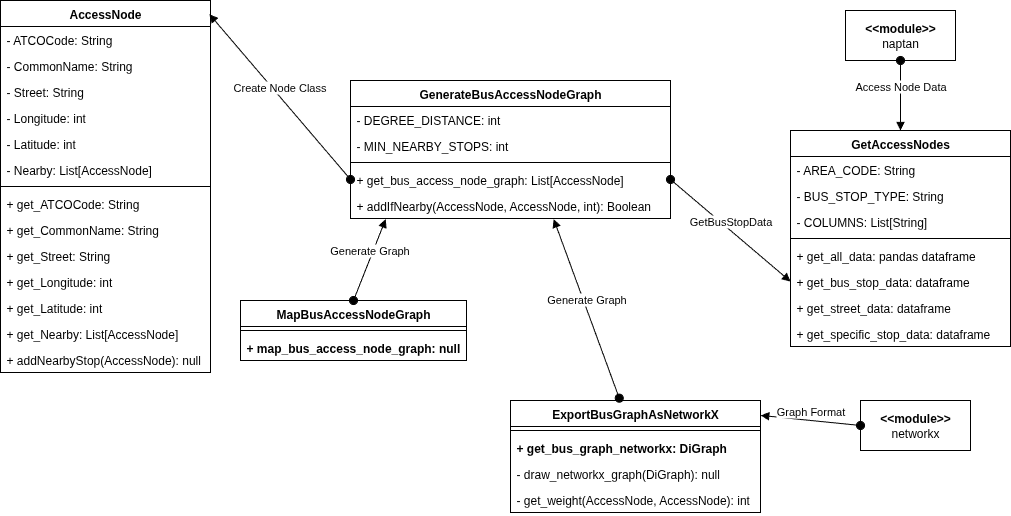

The diagram above was exported from draw.io. Its source (the exported page's mxGraphModel, read from the mxfile embedded in the PNG):
<mxGraphModel dx="712" dy="638" grid="1" gridSize="10" guides="1" tooltips="1" connect="1" arrows="1" fold="1" page="1" pageScale="1" pageWidth="827" pageHeight="1169" math="0" shadow="0">
  <root>
    <mxCell id="0" />
    <mxCell id="1" parent="0" />
    <mxCell id="VtOBgEjNyanmuuQJn6N6-8" value="GetAccessNodes" style="swimlane;fontStyle=1;align=center;verticalAlign=top;childLayout=stackLayout;horizontal=1;startSize=26;horizontalStack=0;resizeParent=1;resizeParentMax=0;resizeLast=0;collapsible=1;marginBottom=0;whiteSpace=wrap;html=1;" parent="1" vertex="1">
      <mxGeometry x="800" y="190" width="220" height="216" as="geometry" />
    </mxCell>
    <mxCell id="VtOBgEjNyanmuuQJn6N6-9" value="- AREA_CODE: String" style="text;strokeColor=none;fillColor=none;align=left;verticalAlign=top;spacingLeft=4;spacingRight=4;overflow=hidden;rotatable=0;points=[[0,0.5],[1,0.5]];portConstraint=eastwest;whiteSpace=wrap;html=1;" parent="VtOBgEjNyanmuuQJn6N6-8" vertex="1">
      <mxGeometry y="26" width="220" height="26" as="geometry" />
    </mxCell>
    <mxCell id="VtOBgEjNyanmuuQJn6N6-11" value="- BUS_STOP_TYPE: String" style="text;strokeColor=none;fillColor=none;align=left;verticalAlign=top;spacingLeft=4;spacingRight=4;overflow=hidden;rotatable=0;points=[[0,0.5],[1,0.5]];portConstraint=eastwest;whiteSpace=wrap;html=1;" parent="VtOBgEjNyanmuuQJn6N6-8" vertex="1">
      <mxGeometry y="52" width="220" height="26" as="geometry" />
    </mxCell>
    <mxCell id="VtOBgEjNyanmuuQJn6N6-15" value="- COLUMNS: List[String]" style="text;strokeColor=none;fillColor=none;align=left;verticalAlign=top;spacingLeft=4;spacingRight=4;overflow=hidden;rotatable=0;points=[[0,0.5],[1,0.5]];portConstraint=eastwest;whiteSpace=wrap;html=1;" parent="VtOBgEjNyanmuuQJn6N6-8" vertex="1">
      <mxGeometry y="78" width="220" height="26" as="geometry" />
    </mxCell>
    <mxCell id="VtOBgEjNyanmuuQJn6N6-10" value="" style="line;strokeWidth=1;fillColor=none;align=left;verticalAlign=middle;spacingTop=-1;spacingLeft=3;spacingRight=3;rotatable=0;labelPosition=right;points=[];portConstraint=eastwest;strokeColor=inherit;" parent="VtOBgEjNyanmuuQJn6N6-8" vertex="1">
      <mxGeometry y="104" width="220" height="8" as="geometry" />
    </mxCell>
    <mxCell id="VtOBgEjNyanmuuQJn6N6-16" value="+ get_all_data: pandas dataframe" style="text;strokeColor=none;fillColor=none;align=left;verticalAlign=top;spacingLeft=4;spacingRight=4;overflow=hidden;rotatable=0;points=[[0,0.5],[1,0.5]];portConstraint=eastwest;whiteSpace=wrap;html=1;" parent="VtOBgEjNyanmuuQJn6N6-8" vertex="1">
      <mxGeometry y="112" width="220" height="26" as="geometry" />
    </mxCell>
    <mxCell id="VtOBgEjNyanmuuQJn6N6-17" value="+ get_bus_stop_data: dataframe" style="text;strokeColor=none;fillColor=none;align=left;verticalAlign=top;spacingLeft=4;spacingRight=4;overflow=hidden;rotatable=0;points=[[0,0.5],[1,0.5]];portConstraint=eastwest;whiteSpace=wrap;html=1;" parent="VtOBgEjNyanmuuQJn6N6-8" vertex="1">
      <mxGeometry y="138" width="220" height="26" as="geometry" />
    </mxCell>
    <mxCell id="VtOBgEjNyanmuuQJn6N6-18" value="+ get_street_data: dataframe" style="text;strokeColor=none;fillColor=none;align=left;verticalAlign=top;spacingLeft=4;spacingRight=4;overflow=hidden;rotatable=0;points=[[0,0.5],[1,0.5]];portConstraint=eastwest;whiteSpace=wrap;html=1;" parent="VtOBgEjNyanmuuQJn6N6-8" vertex="1">
      <mxGeometry y="164" width="220" height="26" as="geometry" />
    </mxCell>
    <mxCell id="VtOBgEjNyanmuuQJn6N6-19" value="+ get_specific_stop_data: dataframe" style="text;strokeColor=none;fillColor=none;align=left;verticalAlign=top;spacingLeft=4;spacingRight=4;overflow=hidden;rotatable=0;points=[[0,0.5],[1,0.5]];portConstraint=eastwest;whiteSpace=wrap;html=1;" parent="VtOBgEjNyanmuuQJn6N6-8" vertex="1">
      <mxGeometry y="190" width="220" height="26" as="geometry" />
    </mxCell>
    <mxCell id="VtOBgEjNyanmuuQJn6N6-20" value="&lt;div&gt;&lt;b&gt;&amp;lt;&amp;lt;module&amp;gt;&amp;gt;&lt;/b&gt;&lt;/div&gt;naptan" style="html=1;whiteSpace=wrap;" parent="1" vertex="1">
      <mxGeometry x="855" y="70" width="110" height="50" as="geometry" />
    </mxCell>
    <mxCell id="VtOBgEjNyanmuuQJn6N6-21" value="Access Node Data" style="html=1;verticalAlign=bottom;startArrow=oval;startFill=1;endArrow=block;startSize=8;curved=0;rounded=0;exitX=0.5;exitY=1;exitDx=0;exitDy=0;entryX=0.5;entryY=0;entryDx=0;entryDy=0;" parent="1" source="VtOBgEjNyanmuuQJn6N6-20" target="VtOBgEjNyanmuuQJn6N6-8" edge="1">
      <mxGeometry width="60" relative="1" as="geometry">
        <mxPoint x="930" y="190" as="sourcePoint" />
        <mxPoint x="990" y="190" as="targetPoint" />
      </mxGeometry>
    </mxCell>
    <mxCell id="VtOBgEjNyanmuuQJn6N6-22" value="AccessNode" style="swimlane;fontStyle=1;align=center;verticalAlign=top;childLayout=stackLayout;horizontal=1;startSize=26;horizontalStack=0;resizeParent=1;resizeParentMax=0;resizeLast=0;collapsible=1;marginBottom=0;whiteSpace=wrap;html=1;" parent="1" vertex="1">
      <mxGeometry x="10" y="60" width="210" height="372" as="geometry" />
    </mxCell>
    <mxCell id="VtOBgEjNyanmuuQJn6N6-23" value="- ATCOCode: String" style="text;strokeColor=none;fillColor=none;align=left;verticalAlign=top;spacingLeft=4;spacingRight=4;overflow=hidden;rotatable=0;points=[[0,0.5],[1,0.5]];portConstraint=eastwest;whiteSpace=wrap;html=1;" parent="VtOBgEjNyanmuuQJn6N6-22" vertex="1">
      <mxGeometry y="26" width="210" height="26" as="geometry" />
    </mxCell>
    <mxCell id="VtOBgEjNyanmuuQJn6N6-26" value="- CommonName: String" style="text;strokeColor=none;fillColor=none;align=left;verticalAlign=top;spacingLeft=4;spacingRight=4;overflow=hidden;rotatable=0;points=[[0,0.5],[1,0.5]];portConstraint=eastwest;whiteSpace=wrap;html=1;" parent="VtOBgEjNyanmuuQJn6N6-22" vertex="1">
      <mxGeometry y="52" width="210" height="26" as="geometry" />
    </mxCell>
    <mxCell id="VtOBgEjNyanmuuQJn6N6-27" value="- Street: String" style="text;strokeColor=none;fillColor=none;align=left;verticalAlign=top;spacingLeft=4;spacingRight=4;overflow=hidden;rotatable=0;points=[[0,0.5],[1,0.5]];portConstraint=eastwest;whiteSpace=wrap;html=1;" parent="VtOBgEjNyanmuuQJn6N6-22" vertex="1">
      <mxGeometry y="78" width="210" height="26" as="geometry" />
    </mxCell>
    <mxCell id="VtOBgEjNyanmuuQJn6N6-28" value="- Longitude: int" style="text;strokeColor=none;fillColor=none;align=left;verticalAlign=top;spacingLeft=4;spacingRight=4;overflow=hidden;rotatable=0;points=[[0,0.5],[1,0.5]];portConstraint=eastwest;whiteSpace=wrap;html=1;" parent="VtOBgEjNyanmuuQJn6N6-22" vertex="1">
      <mxGeometry y="104" width="210" height="26" as="geometry" />
    </mxCell>
    <mxCell id="VtOBgEjNyanmuuQJn6N6-29" value="- Latitude: int" style="text;strokeColor=none;fillColor=none;align=left;verticalAlign=top;spacingLeft=4;spacingRight=4;overflow=hidden;rotatable=0;points=[[0,0.5],[1,0.5]];portConstraint=eastwest;whiteSpace=wrap;html=1;" parent="VtOBgEjNyanmuuQJn6N6-22" vertex="1">
      <mxGeometry y="130" width="210" height="26" as="geometry" />
    </mxCell>
    <mxCell id="VtOBgEjNyanmuuQJn6N6-30" value="- Nearby: List[AccessNode]" style="text;strokeColor=none;fillColor=none;align=left;verticalAlign=top;spacingLeft=4;spacingRight=4;overflow=hidden;rotatable=0;points=[[0,0.5],[1,0.5]];portConstraint=eastwest;whiteSpace=wrap;html=1;" parent="VtOBgEjNyanmuuQJn6N6-22" vertex="1">
      <mxGeometry y="156" width="210" height="26" as="geometry" />
    </mxCell>
    <mxCell id="VtOBgEjNyanmuuQJn6N6-24" value="" style="line;strokeWidth=1;fillColor=none;align=left;verticalAlign=middle;spacingTop=-1;spacingLeft=3;spacingRight=3;rotatable=0;labelPosition=right;points=[];portConstraint=eastwest;strokeColor=inherit;" parent="VtOBgEjNyanmuuQJn6N6-22" vertex="1">
      <mxGeometry y="182" width="210" height="8" as="geometry" />
    </mxCell>
    <mxCell id="VtOBgEjNyanmuuQJn6N6-25" value="+ get_ATCOCode: String" style="text;strokeColor=none;fillColor=none;align=left;verticalAlign=top;spacingLeft=4;spacingRight=4;overflow=hidden;rotatable=0;points=[[0,0.5],[1,0.5]];portConstraint=eastwest;whiteSpace=wrap;html=1;" parent="VtOBgEjNyanmuuQJn6N6-22" vertex="1">
      <mxGeometry y="190" width="210" height="26" as="geometry" />
    </mxCell>
    <mxCell id="VtOBgEjNyanmuuQJn6N6-31" value="+ get_CommonName: String" style="text;strokeColor=none;fillColor=none;align=left;verticalAlign=top;spacingLeft=4;spacingRight=4;overflow=hidden;rotatable=0;points=[[0,0.5],[1,0.5]];portConstraint=eastwest;whiteSpace=wrap;html=1;" parent="VtOBgEjNyanmuuQJn6N6-22" vertex="1">
      <mxGeometry y="216" width="210" height="26" as="geometry" />
    </mxCell>
    <mxCell id="VtOBgEjNyanmuuQJn6N6-32" value="+ get_Street: String" style="text;strokeColor=none;fillColor=none;align=left;verticalAlign=top;spacingLeft=4;spacingRight=4;overflow=hidden;rotatable=0;points=[[0,0.5],[1,0.5]];portConstraint=eastwest;whiteSpace=wrap;html=1;" parent="VtOBgEjNyanmuuQJn6N6-22" vertex="1">
      <mxGeometry y="242" width="210" height="26" as="geometry" />
    </mxCell>
    <mxCell id="VtOBgEjNyanmuuQJn6N6-33" value="+ get_Longitude: int" style="text;strokeColor=none;fillColor=none;align=left;verticalAlign=top;spacingLeft=4;spacingRight=4;overflow=hidden;rotatable=0;points=[[0,0.5],[1,0.5]];portConstraint=eastwest;whiteSpace=wrap;html=1;" parent="VtOBgEjNyanmuuQJn6N6-22" vertex="1">
      <mxGeometry y="268" width="210" height="26" as="geometry" />
    </mxCell>
    <mxCell id="VtOBgEjNyanmuuQJn6N6-34" value="+ get_Latitude: int" style="text;strokeColor=none;fillColor=none;align=left;verticalAlign=top;spacingLeft=4;spacingRight=4;overflow=hidden;rotatable=0;points=[[0,0.5],[1,0.5]];portConstraint=eastwest;whiteSpace=wrap;html=1;" parent="VtOBgEjNyanmuuQJn6N6-22" vertex="1">
      <mxGeometry y="294" width="210" height="26" as="geometry" />
    </mxCell>
    <mxCell id="VtOBgEjNyanmuuQJn6N6-35" value="+ get_Nearby: List[AccessNode]" style="text;strokeColor=none;fillColor=none;align=left;verticalAlign=top;spacingLeft=4;spacingRight=4;overflow=hidden;rotatable=0;points=[[0,0.5],[1,0.5]];portConstraint=eastwest;whiteSpace=wrap;html=1;" parent="VtOBgEjNyanmuuQJn6N6-22" vertex="1">
      <mxGeometry y="320" width="210" height="26" as="geometry" />
    </mxCell>
    <mxCell id="VtOBgEjNyanmuuQJn6N6-36" value="+ addNearbyStop(AccessNode): null" style="text;strokeColor=none;fillColor=none;align=left;verticalAlign=top;spacingLeft=4;spacingRight=4;overflow=hidden;rotatable=0;points=[[0,0.5],[1,0.5]];portConstraint=eastwest;whiteSpace=wrap;html=1;" parent="VtOBgEjNyanmuuQJn6N6-22" vertex="1">
      <mxGeometry y="346" width="210" height="26" as="geometry" />
    </mxCell>
    <mxCell id="VtOBgEjNyanmuuQJn6N6-37" value="GenerateBusAccessNodeGraph" style="swimlane;fontStyle=1;align=center;verticalAlign=top;childLayout=stackLayout;horizontal=1;startSize=26;horizontalStack=0;resizeParent=1;resizeParentMax=0;resizeLast=0;collapsible=1;marginBottom=0;whiteSpace=wrap;html=1;" parent="1" vertex="1">
      <mxGeometry x="360" y="140" width="320" height="138" as="geometry" />
    </mxCell>
    <mxCell id="VtOBgEjNyanmuuQJn6N6-38" value="- DEGREE_DISTANCE: int" style="text;strokeColor=none;fillColor=none;align=left;verticalAlign=top;spacingLeft=4;spacingRight=4;overflow=hidden;rotatable=0;points=[[0,0.5],[1,0.5]];portConstraint=eastwest;whiteSpace=wrap;html=1;" parent="VtOBgEjNyanmuuQJn6N6-37" vertex="1">
      <mxGeometry y="26" width="320" height="26" as="geometry" />
    </mxCell>
    <mxCell id="VtOBgEjNyanmuuQJn6N6-41" value="- MIN_NEARBY_STOPS: int" style="text;strokeColor=none;fillColor=none;align=left;verticalAlign=top;spacingLeft=4;spacingRight=4;overflow=hidden;rotatable=0;points=[[0,0.5],[1,0.5]];portConstraint=eastwest;whiteSpace=wrap;html=1;" parent="VtOBgEjNyanmuuQJn6N6-37" vertex="1">
      <mxGeometry y="52" width="320" height="26" as="geometry" />
    </mxCell>
    <mxCell id="VtOBgEjNyanmuuQJn6N6-39" value="" style="line;strokeWidth=1;fillColor=none;align=left;verticalAlign=middle;spacingTop=-1;spacingLeft=3;spacingRight=3;rotatable=0;labelPosition=right;points=[];portConstraint=eastwest;strokeColor=inherit;" parent="VtOBgEjNyanmuuQJn6N6-37" vertex="1">
      <mxGeometry y="78" width="320" height="8" as="geometry" />
    </mxCell>
    <mxCell id="VtOBgEjNyanmuuQJn6N6-40" value="+ get_bus_access_node_graph: List[AccessNode]" style="text;strokeColor=none;fillColor=none;align=left;verticalAlign=top;spacingLeft=4;spacingRight=4;overflow=hidden;rotatable=0;points=[[0,0.5],[1,0.5]];portConstraint=eastwest;whiteSpace=wrap;html=1;" parent="VtOBgEjNyanmuuQJn6N6-37" vertex="1">
      <mxGeometry y="86" width="320" height="26" as="geometry" />
    </mxCell>
    <mxCell id="VtOBgEjNyanmuuQJn6N6-42" value="+ addIfNearby(AccessNode, AccessNode, int): Boolean" style="text;strokeColor=none;fillColor=none;align=left;verticalAlign=top;spacingLeft=4;spacingRight=4;overflow=hidden;rotatable=0;points=[[0,0.5],[1,0.5]];portConstraint=eastwest;whiteSpace=wrap;html=1;" parent="VtOBgEjNyanmuuQJn6N6-37" vertex="1">
      <mxGeometry y="112" width="320" height="26" as="geometry" />
    </mxCell>
    <mxCell id="VtOBgEjNyanmuuQJn6N6-43" value="Create Node Class" style="html=1;verticalAlign=bottom;startArrow=oval;startFill=1;endArrow=block;startSize=8;curved=0;rounded=0;exitX=0;exitY=0.5;exitDx=0;exitDy=0;entryX=0.995;entryY=0.037;entryDx=0;entryDy=0;entryPerimeter=0;" parent="1" source="VtOBgEjNyanmuuQJn6N6-40" target="VtOBgEjNyanmuuQJn6N6-22" edge="1">
      <mxGeometry width="60" relative="1" as="geometry">
        <mxPoint x="250" y="280" as="sourcePoint" />
        <mxPoint x="310" y="280" as="targetPoint" />
      </mxGeometry>
    </mxCell>
    <mxCell id="VtOBgEjNyanmuuQJn6N6-44" value="GetBusStopData" style="html=1;verticalAlign=bottom;startArrow=oval;startFill=1;endArrow=block;startSize=8;curved=0;rounded=0;exitX=1;exitY=0.5;exitDx=0;exitDy=0;entryX=0;entryY=0.5;entryDx=0;entryDy=0;" parent="1" source="VtOBgEjNyanmuuQJn6N6-40" target="VtOBgEjNyanmuuQJn6N6-17" edge="1">
      <mxGeometry width="60" relative="1" as="geometry">
        <mxPoint x="630" y="280" as="sourcePoint" />
        <mxPoint x="690" y="280" as="targetPoint" />
      </mxGeometry>
    </mxCell>
    <mxCell id="VtOBgEjNyanmuuQJn6N6-45" value="MapBusAccessNodeGraph" style="swimlane;fontStyle=1;align=center;verticalAlign=top;childLayout=stackLayout;horizontal=1;startSize=26;horizontalStack=0;resizeParent=1;resizeParentMax=0;resizeLast=0;collapsible=1;marginBottom=0;whiteSpace=wrap;html=1;" parent="1" vertex="1">
      <mxGeometry x="250" y="360" width="226" height="60" as="geometry" />
    </mxCell>
    <mxCell id="VtOBgEjNyanmuuQJn6N6-47" value="" style="line;strokeWidth=1;fillColor=none;align=left;verticalAlign=middle;spacingTop=-1;spacingLeft=3;spacingRight=3;rotatable=0;labelPosition=right;points=[];portConstraint=eastwest;strokeColor=inherit;" parent="VtOBgEjNyanmuuQJn6N6-45" vertex="1">
      <mxGeometry y="26" width="226" height="8" as="geometry" />
    </mxCell>
    <mxCell id="VtOBgEjNyanmuuQJn6N6-48" value="&lt;b&gt;+ map_bus_access_node_graph: null&lt;/b&gt;" style="text;strokeColor=none;fillColor=none;align=left;verticalAlign=top;spacingLeft=4;spacingRight=4;overflow=hidden;rotatable=0;points=[[0,0.5],[1,0.5]];portConstraint=eastwest;whiteSpace=wrap;html=1;" parent="VtOBgEjNyanmuuQJn6N6-45" vertex="1">
      <mxGeometry y="34" width="226" height="26" as="geometry" />
    </mxCell>
    <mxCell id="VtOBgEjNyanmuuQJn6N6-49" value="Generate Graph" style="html=1;verticalAlign=bottom;startArrow=oval;startFill=1;endArrow=block;startSize=8;curved=0;rounded=0;exitX=0.5;exitY=0;exitDx=0;exitDy=0;entryX=0.11;entryY=1.024;entryDx=0;entryDy=0;entryPerimeter=0;" parent="1" source="VtOBgEjNyanmuuQJn6N6-45" target="VtOBgEjNyanmuuQJn6N6-42" edge="1">
      <mxGeometry width="60" relative="1" as="geometry">
        <mxPoint x="400" y="280" as="sourcePoint" />
        <mxPoint x="460" y="280" as="targetPoint" />
      </mxGeometry>
    </mxCell>
    <mxCell id="VtOBgEjNyanmuuQJn6N6-50" value="ExportBusGraphAsNetworkX" style="swimlane;fontStyle=1;align=center;verticalAlign=top;childLayout=stackLayout;horizontal=1;startSize=26;horizontalStack=0;resizeParent=1;resizeParentMax=0;resizeLast=0;collapsible=1;marginBottom=0;whiteSpace=wrap;html=1;" parent="1" vertex="1">
      <mxGeometry x="520" y="460" width="250" height="112" as="geometry" />
    </mxCell>
    <mxCell id="VtOBgEjNyanmuuQJn6N6-52" value="" style="line;strokeWidth=1;fillColor=none;align=left;verticalAlign=middle;spacingTop=-1;spacingLeft=3;spacingRight=3;rotatable=0;labelPosition=right;points=[];portConstraint=eastwest;strokeColor=inherit;" parent="VtOBgEjNyanmuuQJn6N6-50" vertex="1">
      <mxGeometry y="26" width="250" height="8" as="geometry" />
    </mxCell>
    <mxCell id="VtOBgEjNyanmuuQJn6N6-53" value="&lt;b&gt;+ get_bus_graph_networkx: DiGraph&lt;/b&gt;" style="text;strokeColor=none;fillColor=none;align=left;verticalAlign=top;spacingLeft=4;spacingRight=4;overflow=hidden;rotatable=0;points=[[0,0.5],[1,0.5]];portConstraint=eastwest;whiteSpace=wrap;html=1;" parent="VtOBgEjNyanmuuQJn6N6-50" vertex="1">
      <mxGeometry y="34" width="250" height="26" as="geometry" />
    </mxCell>
    <mxCell id="VtOBgEjNyanmuuQJn6N6-54" value="- draw_networkx_graph(DiGraph): null" style="text;strokeColor=none;fillColor=none;align=left;verticalAlign=top;spacingLeft=4;spacingRight=4;overflow=hidden;rotatable=0;points=[[0,0.5],[1,0.5]];portConstraint=eastwest;whiteSpace=wrap;html=1;" parent="VtOBgEjNyanmuuQJn6N6-50" vertex="1">
      <mxGeometry y="60" width="250" height="26" as="geometry" />
    </mxCell>
    <mxCell id="VtOBgEjNyanmuuQJn6N6-55" value="- get_weight(AccessNode, AccessNode): int" style="text;strokeColor=none;fillColor=none;align=left;verticalAlign=top;spacingLeft=4;spacingRight=4;overflow=hidden;rotatable=0;points=[[0,0.5],[1,0.5]];portConstraint=eastwest;whiteSpace=wrap;html=1;" parent="VtOBgEjNyanmuuQJn6N6-50" vertex="1">
      <mxGeometry y="86" width="250" height="26" as="geometry" />
    </mxCell>
    <mxCell id="VtOBgEjNyanmuuQJn6N6-56" value="&lt;div&gt;&lt;b&gt;&amp;lt;&amp;lt;module&amp;gt;&amp;gt;&lt;/b&gt;&lt;/div&gt;networkx" style="html=1;whiteSpace=wrap;" parent="1" vertex="1">
      <mxGeometry x="870" y="460" width="110" height="50" as="geometry" />
    </mxCell>
    <mxCell id="VtOBgEjNyanmuuQJn6N6-57" value="Graph Format" style="html=1;verticalAlign=bottom;startArrow=oval;startFill=1;endArrow=block;startSize=8;curved=0;rounded=0;exitX=0;exitY=0.5;exitDx=0;exitDy=0;entryX=1.001;entryY=0.133;entryDx=0;entryDy=0;entryPerimeter=0;" parent="1" source="VtOBgEjNyanmuuQJn6N6-56" target="VtOBgEjNyanmuuQJn6N6-50" edge="1">
      <mxGeometry width="60" relative="1" as="geometry">
        <mxPoint x="800" y="510" as="sourcePoint" />
        <mxPoint x="860" y="510" as="targetPoint" />
      </mxGeometry>
    </mxCell>
    <mxCell id="VtOBgEjNyanmuuQJn6N6-58" value="Generate Graph" style="html=1;verticalAlign=bottom;startArrow=oval;startFill=1;endArrow=block;startSize=8;curved=0;rounded=0;exitX=0.435;exitY=-0.021;exitDx=0;exitDy=0;exitPerimeter=0;entryX=0.635;entryY=1.024;entryDx=0;entryDy=0;entryPerimeter=0;" parent="1" source="VtOBgEjNyanmuuQJn6N6-50" target="VtOBgEjNyanmuuQJn6N6-42" edge="1">
      <mxGeometry width="60" relative="1" as="geometry">
        <mxPoint x="550" y="530" as="sourcePoint" />
        <mxPoint x="610" y="530" as="targetPoint" />
      </mxGeometry>
    </mxCell>
  </root>
</mxGraphModel>